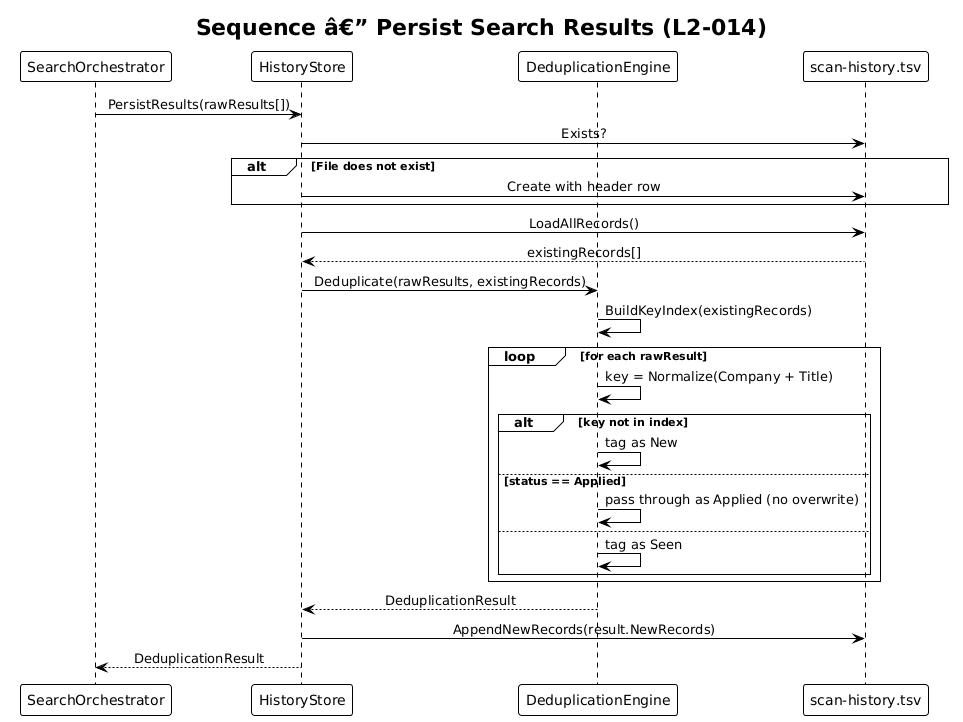

The diagram above was rendered by PlantUML. Its source (embedded in the PNG):
@startuml
!theme plain
skinparam sequenceMessageAlign center

title Sequence â€” Persist Search Results (L2-014)

participant "SearchOrchestrator" as Orch
participant "HistoryStore" as Store
participant "DeduplicationEngine" as Dedup
participant "scan-history.tsv" as TSV

Orch -> Store : PersistResults(rawResults[])
Store -> TSV : Exists?
alt File does not exist
    Store -> TSV : Create with header row
end
Store -> TSV : LoadAllRecords()
TSV --> Store : existingRecords[]
Store -> Dedup : Deduplicate(rawResults, existingRecords)
Dedup -> Dedup : BuildKeyIndex(existingRecords)
loop for each rawResult
    Dedup -> Dedup : key = Normalize(Company + Title)
    alt key not in index
        Dedup -> Dedup : tag as New
    else status == Applied
        Dedup -> Dedup : pass through as Applied (no overwrite)
    else
        Dedup -> Dedup : tag as Seen
    end
end
Dedup --> Store : DeduplicationResult
Store -> TSV : AppendNewRecords(result.NewRecords)
Store --> Orch : DeduplicationResult
@enduml